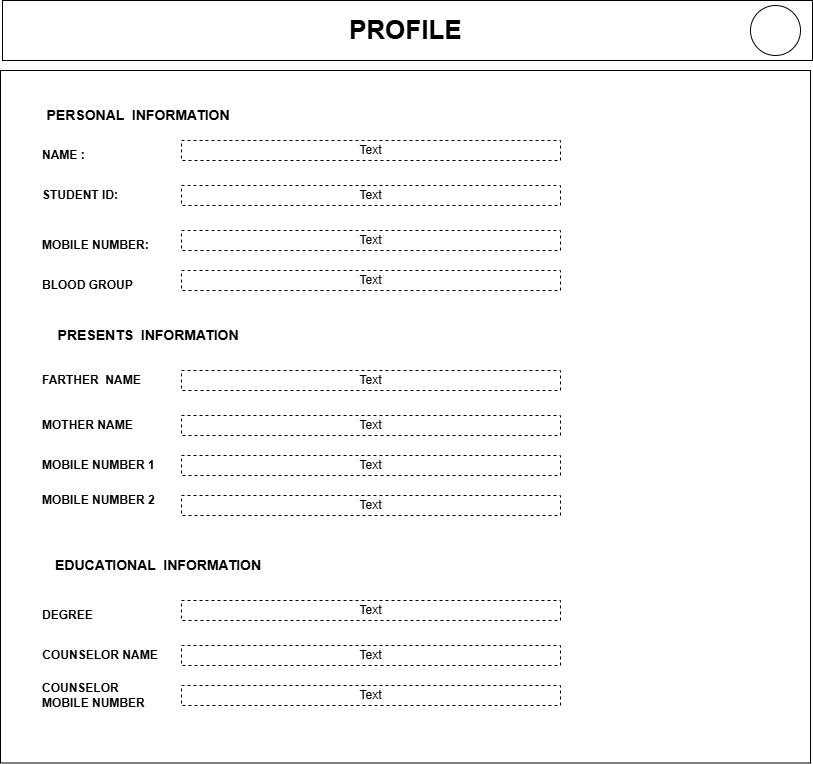

The diagram above was exported from draw.io. Its source (the exported page's mxGraphModel, read from the mxfile embedded in the PNG):
<mxGraphModel dx="860" dy="473" grid="1" gridSize="10" guides="1" tooltips="1" connect="1" arrows="1" fold="1" page="1" pageScale="1" pageWidth="850" pageHeight="1100" math="0" shadow="0">
  <root>
    <mxCell id="0" />
    <mxCell id="1" parent="0" />
    <mxCell id="udEPUhYsix5wcInw7_jE-1" parent="1" style="rounded=0;whiteSpace=wrap;html=1;align=center;" value="&lt;div style=&quot;&quot;&gt;&lt;b style=&quot;background-color: transparent; color: light-dark(rgb(0, 0, 0), rgb(255, 255, 255));&quot;&gt;&lt;font style=&quot;font-size: 26px;&quot;&gt;PROFILE&lt;/font&gt;&lt;/b&gt;&lt;span style=&quot;background-color: transparent; color: light-dark(rgb(0, 0, 0), rgb(255, 255, 255));&quot;&gt;&amp;nbsp;&lt;/span&gt;&lt;/div&gt;" vertex="1">
      <mxGeometry height="60" width="810" x="22" y="40" as="geometry" />
    </mxCell>
    <mxCell id="udEPUhYsix5wcInw7_jE-2" parent="1" style="rounded=0;whiteSpace=wrap;html=1;rotation=90;" value="" vertex="1">
      <mxGeometry height="810" width="692.5" x="78.75" y="51.25" as="geometry" />
    </mxCell>
    <mxCell id="udEPUhYsix5wcInw7_jE-3" parent="1" style="ellipse;whiteSpace=wrap;html=1;aspect=fixed;" value="" vertex="1">
      <mxGeometry height="50" width="50" x="770" y="45" as="geometry" />
    </mxCell>
    <mxCell id="udEPUhYsix5wcInw7_jE-9" parent="1" style="text;html=1;whiteSpace=wrap;strokeColor=none;fillColor=none;align=center;verticalAlign=middle;rounded=0;fontStyle=1" value="&lt;font style=&quot;font-size: 14px;&quot;&gt;PERSONAL&amp;nbsp; INFORMATION&amp;nbsp;&lt;/font&gt;" vertex="1">
      <mxGeometry height="30" width="220" x="50" y="140" as="geometry" />
    </mxCell>
    <mxCell id="udEPUhYsix5wcInw7_jE-10" parent="1" style="text;html=1;whiteSpace=wrap;strokeColor=none;fillColor=none;align=left;verticalAlign=middle;rounded=0;" value="&lt;b&gt;NAME :&lt;/b&gt;" vertex="1">
      <mxGeometry height="30" width="60" x="60" y="180" as="geometry" />
    </mxCell>
    <mxCell id="udEPUhYsix5wcInw7_jE-13" parent="1" style="text;html=1;whiteSpace=wrap;strokeColor=default;fillColor=none;align=center;verticalAlign=middle;rounded=0;labelBorderColor=none;dashed=1;strokeWidth=1;" value="&lt;h4&gt;&lt;span style=&quot;font-weight: normal;&quot;&gt;Text&lt;/span&gt;&lt;/h4&gt;" vertex="1">
      <mxGeometry height="20" width="379" x="201" y="180" as="geometry" />
    </mxCell>
    <mxCell id="udEPUhYsix5wcInw7_jE-14" parent="1" style="text;html=1;whiteSpace=wrap;strokeColor=none;fillColor=none;align=left;verticalAlign=middle;rounded=0;" value="&lt;b&gt;STUDENT ID:&lt;/b&gt;" vertex="1">
      <mxGeometry height="30" width="100" x="60" y="220" as="geometry" />
    </mxCell>
    <mxCell id="udEPUhYsix5wcInw7_jE-15" parent="1" style="text;html=1;whiteSpace=wrap;strokeColor=default;fillColor=none;align=center;verticalAlign=middle;rounded=0;labelBorderColor=none;dashed=1;strokeWidth=1;" value="&lt;h4&gt;&lt;span style=&quot;font-weight: normal;&quot;&gt;Text&lt;/span&gt;&lt;/h4&gt;" vertex="1">
      <mxGeometry height="20" width="379" x="201" y="225" as="geometry" />
    </mxCell>
    <mxCell id="udEPUhYsix5wcInw7_jE-16" parent="1" style="text;html=1;whiteSpace=wrap;strokeColor=none;fillColor=none;align=left;verticalAlign=middle;rounded=0;" value="&lt;b&gt;MOBILE NUMBER:&lt;/b&gt;" vertex="1">
      <mxGeometry height="30" width="120" x="60" y="270" as="geometry" />
    </mxCell>
    <mxCell id="udEPUhYsix5wcInw7_jE-18" parent="1" style="text;html=1;whiteSpace=wrap;strokeColor=default;fillColor=none;align=center;verticalAlign=middle;rounded=0;labelBorderColor=none;dashed=1;strokeWidth=1;" value="&lt;h4&gt;&lt;span style=&quot;font-weight: normal;&quot;&gt;Text&lt;/span&gt;&lt;/h4&gt;" vertex="1">
      <mxGeometry height="20" width="379" x="201" y="270" as="geometry" />
    </mxCell>
    <mxCell id="udEPUhYsix5wcInw7_jE-19" parent="1" style="text;html=1;whiteSpace=wrap;strokeColor=none;fillColor=none;align=left;verticalAlign=middle;rounded=0;" value="&lt;b&gt;BLOOD GROUP&amp;nbsp;&lt;/b&gt;" vertex="1">
      <mxGeometry height="30" width="120" x="60" y="310" as="geometry" />
    </mxCell>
    <mxCell id="udEPUhYsix5wcInw7_jE-20" parent="1" style="text;html=1;whiteSpace=wrap;strokeColor=default;fillColor=none;align=center;verticalAlign=middle;rounded=0;labelBorderColor=none;dashed=1;strokeWidth=1;" value="&lt;h4&gt;&lt;span style=&quot;font-weight: normal;&quot;&gt;Text&lt;/span&gt;&lt;/h4&gt;" vertex="1">
      <mxGeometry height="20" width="379" x="201" y="310" as="geometry" />
    </mxCell>
    <mxCell id="udEPUhYsix5wcInw7_jE-21" parent="1" style="text;html=1;whiteSpace=wrap;strokeColor=none;fillColor=none;align=left;verticalAlign=middle;rounded=0;" value="&lt;b&gt;FARTHER&amp;nbsp; NAME&lt;/b&gt;" vertex="1">
      <mxGeometry height="30" width="120" x="60" y="405" as="geometry" />
    </mxCell>
    <mxCell id="udEPUhYsix5wcInw7_jE-22" parent="1" style="text;html=1;whiteSpace=wrap;strokeColor=none;fillColor=none;align=center;verticalAlign=middle;rounded=0;fontStyle=1" value="&lt;font style=&quot;font-size: 14px;&quot;&gt;PRESENTS&amp;nbsp; INFORMATION&amp;nbsp;&lt;/font&gt;" vertex="1">
      <mxGeometry height="30" width="220" x="60" y="360" as="geometry" />
    </mxCell>
    <mxCell id="udEPUhYsix5wcInw7_jE-23" parent="1" style="text;html=1;whiteSpace=wrap;strokeColor=none;fillColor=none;align=left;verticalAlign=middle;rounded=0;" value="&lt;b&gt;MOTHER NAME&amp;nbsp;&lt;/b&gt;" vertex="1">
      <mxGeometry height="30" width="120" x="60" y="450" as="geometry" />
    </mxCell>
    <mxCell id="udEPUhYsix5wcInw7_jE-24" parent="1" style="text;html=1;whiteSpace=wrap;strokeColor=none;fillColor=none;align=left;verticalAlign=middle;rounded=0;" value="&lt;b&gt;MOBILE NUMBER 1&lt;/b&gt;" vertex="1">
      <mxGeometry height="30" width="120" x="60" y="490" as="geometry" />
    </mxCell>
    <mxCell id="udEPUhYsix5wcInw7_jE-25" parent="1" style="text;html=1;whiteSpace=wrap;strokeColor=none;fillColor=none;align=left;verticalAlign=middle;rounded=0;" value="&lt;b&gt;MOBILE NUMBER 2&lt;/b&gt;" vertex="1">
      <mxGeometry height="30" width="120" x="60" y="525" as="geometry" />
    </mxCell>
    <mxCell id="udEPUhYsix5wcInw7_jE-26" parent="1" style="text;html=1;whiteSpace=wrap;strokeColor=default;fillColor=none;align=center;verticalAlign=middle;rounded=0;labelBorderColor=none;dashed=1;strokeWidth=1;" value="&lt;h4&gt;&lt;span style=&quot;font-weight: normal;&quot;&gt;Text&lt;/span&gt;&lt;/h4&gt;" vertex="1">
      <mxGeometry height="20" width="379" x="201" y="410" as="geometry" />
    </mxCell>
    <mxCell id="udEPUhYsix5wcInw7_jE-27" parent="1" style="text;html=1;whiteSpace=wrap;strokeColor=default;fillColor=none;align=center;verticalAlign=middle;rounded=0;labelBorderColor=none;dashed=1;strokeWidth=1;" value="&lt;h4&gt;&lt;span style=&quot;font-weight: normal;&quot;&gt;Text&lt;/span&gt;&lt;/h4&gt;" vertex="1">
      <mxGeometry height="20" width="379" x="201" y="455" as="geometry" />
    </mxCell>
    <mxCell id="udEPUhYsix5wcInw7_jE-28" parent="1" style="text;html=1;whiteSpace=wrap;strokeColor=default;fillColor=none;align=center;verticalAlign=middle;rounded=0;labelBorderColor=none;dashed=1;strokeWidth=1;" value="&lt;h4&gt;&lt;span style=&quot;font-weight: normal;&quot;&gt;Text&lt;/span&gt;&lt;/h4&gt;" vertex="1">
      <mxGeometry height="20" width="379" x="201" y="495" as="geometry" />
    </mxCell>
    <mxCell id="udEPUhYsix5wcInw7_jE-29" parent="1" style="text;html=1;whiteSpace=wrap;strokeColor=default;fillColor=none;align=center;verticalAlign=middle;rounded=0;labelBorderColor=none;dashed=1;strokeWidth=1;" value="&lt;h4&gt;&lt;span style=&quot;font-weight: normal;&quot;&gt;Text&lt;/span&gt;&lt;/h4&gt;" vertex="1">
      <mxGeometry height="20" width="379" x="201" y="535" as="geometry" />
    </mxCell>
    <mxCell id="udEPUhYsix5wcInw7_jE-30" parent="1" style="text;html=1;whiteSpace=wrap;strokeColor=none;fillColor=none;align=center;verticalAlign=middle;rounded=0;fontStyle=1" value="&lt;font style=&quot;font-size: 14px;&quot;&gt;EDUCATIONAL&amp;nbsp; INFORMATION&amp;nbsp;&lt;/font&gt;" vertex="1">
      <mxGeometry height="30" width="220" x="70" y="590" as="geometry" />
    </mxCell>
    <mxCell id="udEPUhYsix5wcInw7_jE-31" parent="1" style="text;html=1;whiteSpace=wrap;strokeColor=none;fillColor=none;align=left;verticalAlign=middle;rounded=0;" value="&lt;b&gt;DEGREE&lt;/b&gt;" vertex="1">
      <mxGeometry height="30" width="120" x="60" y="640" as="geometry" />
    </mxCell>
    <mxCell id="udEPUhYsix5wcInw7_jE-32" parent="1" style="text;html=1;whiteSpace=wrap;strokeColor=none;fillColor=none;align=center;verticalAlign=middle;rounded=0;" value="&lt;b&gt;COUNSELOR NAME&lt;/b&gt;" vertex="1">
      <mxGeometry height="30" width="120" x="60" y="680" as="geometry" />
    </mxCell>
    <mxCell id="udEPUhYsix5wcInw7_jE-33" parent="1" style="text;html=1;whiteSpace=wrap;strokeColor=none;fillColor=none;align=left;verticalAlign=middle;rounded=0;" value="&lt;b&gt;COUNSELOR MOBILE NUMBER&lt;/b&gt;" vertex="1">
      <mxGeometry height="30" width="120" x="60" y="720" as="geometry" />
    </mxCell>
    <mxCell id="udEPUhYsix5wcInw7_jE-34" edge="1" parent="1" source="udEPUhYsix5wcInw7_jE-23" style="edgeStyle=orthogonalEdgeStyle;curved=1;rounded=0;orthogonalLoop=1;jettySize=auto;html=1;innerLoopWaypoints=1;exitX=0.5;exitY=1;exitDx=0;exitDy=0;" target="udEPUhYsix5wcInw7_jE-23">
      <mxGeometry relative="1" as="geometry" />
    </mxCell>
    <mxCell id="udEPUhYsix5wcInw7_jE-35" parent="1" style="text;html=1;whiteSpace=wrap;strokeColor=default;fillColor=none;align=center;verticalAlign=middle;rounded=0;labelBorderColor=none;dashed=1;strokeWidth=1;" value="&lt;h4&gt;&lt;span style=&quot;font-weight: normal;&quot;&gt;Text&lt;/span&gt;&lt;/h4&gt;" vertex="1">
      <mxGeometry height="20" width="379" x="201" y="640" as="geometry" />
    </mxCell>
    <mxCell id="udEPUhYsix5wcInw7_jE-36" parent="1" style="text;html=1;whiteSpace=wrap;strokeColor=default;fillColor=none;align=center;verticalAlign=middle;rounded=0;labelBorderColor=none;dashed=1;strokeWidth=1;" value="&lt;h4&gt;&lt;span style=&quot;font-weight: normal;&quot;&gt;Text&lt;/span&gt;&lt;/h4&gt;" vertex="1">
      <mxGeometry height="20" width="379" x="201" y="685" as="geometry" />
    </mxCell>
    <mxCell id="udEPUhYsix5wcInw7_jE-37" parent="1" style="text;html=1;whiteSpace=wrap;strokeColor=default;fillColor=none;align=center;verticalAlign=middle;rounded=0;labelBorderColor=none;dashed=1;strokeWidth=1;" value="&lt;h4&gt;&lt;span style=&quot;font-weight: normal;&quot;&gt;Text&lt;/span&gt;&lt;/h4&gt;" vertex="1">
      <mxGeometry height="20" width="379" x="201" y="725" as="geometry" />
    </mxCell>
  </root>
</mxGraphModel>